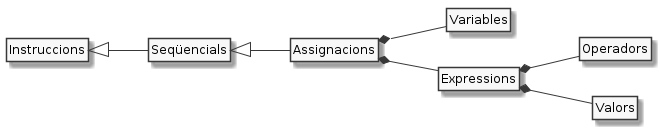

The diagram above was rendered by PlantUML. Its source (embedded in the PNG):
@startuml

hide circle
hide empty members
skinparam monochrome true
left to right direction

Instruccions <|-- Seqüencials
Seqüencials <|-- Assignacions
Assignacions *-- Variables
Assignacions *-- Expressions
Expressions *-- Operadors
Expressions *-- Valors

@enduml